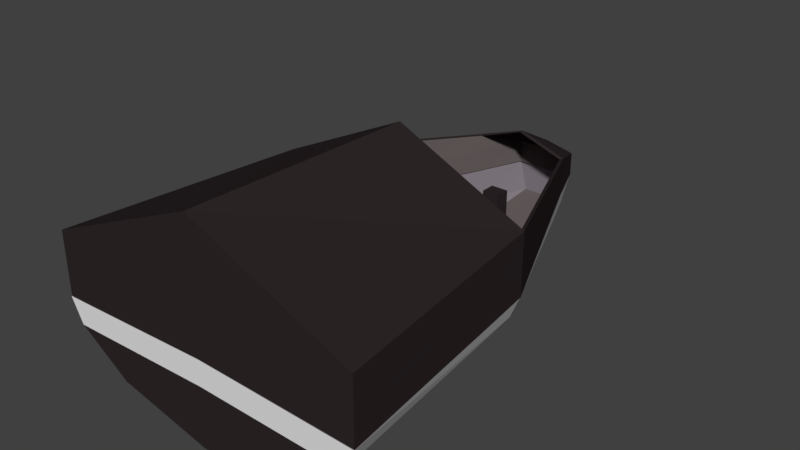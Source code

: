 # Source: CarTest.blend  (saved by Blender 2.79.0; exported with 4.5.12 LTS)
import bpy
from mathutils import Matrix  # noqa: F401  (used for matrix-valued properties, if any)

bpy.ops.wm.read_factory_settings(use_empty=True)
scene = bpy.context.scene
scene.name = 'Scene'

# ---- collections
col_collection_1 = bpy.data.collections.new('Collection 1'); scene.collection.children.link(col_collection_1)

# ---- materials (node trees are filled in below, after node groups)
mat_material_003 = bpy.data.materials.new('Material.003')
mat_material_003.alpha_threshold = 0.0
mat_material_003.use_transparent_shadow = False
mat_material_003.diffuse_color = (0.02902, 0.02121, 0.02257, 1.0)
mat_material_003.roughness = 0.5
mat_material_001 = bpy.data.materials.new('Material.001')
mat_material_001.alpha_threshold = 0.0
mat_material_001.use_transparent_shadow = False
mat_material_001.diffuse_color = (0.233, 0.2048, 0.2318, 1.0)
mat_material_001.roughness = 0.5
mat_material_002 = bpy.data.materials.new('Material.002')
mat_material_002.alpha_threshold = 0.0
mat_material_002.use_transparent_shadow = False
mat_material_002.diffuse_color = (0.1457, 0.1221, 0.1209, 1.0)
mat_material_002.roughness = 0.5
mat_material_004 = bpy.data.materials.new('Material.004')
mat_material_004.alpha_threshold = 0.0
mat_material_004.use_transparent_shadow = False
mat_material_004.roughness = 0.5

# ---- material node trees

# ---- world
world_world = bpy.data.worlds.new('World'); scene.world = world_world
world_world.color = (0.05088, 0.05088, 0.05088)
world_world.use_sun_shadow = False
world_world.sun_shadow_jitter_overblur = 0.0
world_world.cycles.sampling_method = 'MANUAL'

# ---- meshes
me_cube_002 = bpy.data.meshes.new('Cube.002')
me_cube_002.from_pydata([(-0.04803, 0.8651, -0.2752), (-0.04803, 0.8651, 0.04294), (-0.04803, 0.9625, -0.2445), (-0.04803, 0.9625, 0.04294), (0.06687, 0.8651, -0.2752), (0.06211, 0.8649, 0.04519), (0.06687, 0.9625, -0.2445), (0.06687, 0.9625, 0.04294)], [], [(0, 1, 3, 2), (2, 3, 7, 6), (6, 7, 5, 4), (4, 5, 1, 0), (2, 6, 4, 0), (7, 3, 1, 5)])
me_cube_002.materials.append(mat_material_003)
me_cube_002.use_remesh_preserve_volume = False
me_cube_002.use_remesh_preserve_attributes = False
me_cube_002.use_mirror_vertex_groups = False
me_cube_002.update()
me_plane_001 = bpy.data.meshes.new('Plane.001')
me_plane_001.from_pydata([(-0.6025, -1.5, -0.3659), (-0.1887, 0.9251, -0.2991), (-0.1439, 1.5, -0.1995), (-0.4973, 0.0, -0.3512), (-0.8271, -7.952e-05, 0.0008596), (-1.0, -1.5, 0.0008558), (-0.3118, 1.198, 0.0008556), (-0.1928, 1.5, 0.0008555), (-0.7665, -7.952e-05, -0.1448), (-0.2708, 1.198, -0.1984), (-0.9266, -1.5, -0.1464), (-2.661e-07, -1.5, -0.5006), (0.6025, -1.5, -0.3659), (0.1852, 0.9251, -0.2991), (0.1404, 1.5, -0.1995), (0.4973, 0.0, -0.3512), (-0.00172, 1.5, -0.2419), (-2.547e-07, 0.0, -0.4657), (-0.00172, 0.9251, -0.4028), (0.8237, -7.952e-05, 0.0008591), (1.0, -1.5, 0.0008551), (3.867e-10, -1.5, 0.03422), (-0.00172, 1.5, 0.0007944), (0.3084, 1.198, 0.0008554), (0.1893, 1.5, 0.0008554), (0.7631, -7.952e-05, -0.1448), (0.2673, 1.198, -0.1984), (0.9266, -1.5, -0.1464), (-5.894e-08, -1.5, -0.1232), (-0.00172, 1.5, -0.1974), (-0.8254, 0.0, -0.0008491), (-1.0, -1.5, -0.0008551), (-0.3101, 1.198, -0.0008554), (-0.1911, 1.5, -0.0008554), (0.8254, 0.0, -0.0008497), (1.0, -1.5, -0.0008558), (-3.867e-10, -1.5, 0.03216), (-2.588e-10, 1.5, -0.0007944), (0.3101, 1.198, -0.0008556), (0.1911, 1.5, -0.0008555), (-0.601, -1.494, -0.359), (-0.1843, 0.9233, -0.2903), (-0.1382, 1.492, -0.1993), (-0.4947, -0.001121, -0.3422), (-0.818, -0.002378, 0.004333), (-0.9941, -1.495, 0.00434), (-0.3028, 1.194, 0.003204), (-0.1867, 1.492, 0.002219), (-0.7569, -0.002609, -0.1436), (-0.2616, 1.194, -0.1977), (-0.9213, -1.493, -0.1452), (-0.00172, -1.494, -0.493), (0.5976, -1.494, -0.359), (0.1809, 0.9233, -0.2903), (0.1348, 1.492, -0.1993), (0.4913, -0.001121, -0.3422), (-6.185e-08, 1.493, -0.2352), (-2.547e-07, -0.0006891, -0.4558), (-1.022e-07, 0.9235, -0.393), (0.8146, -0.002378, 0.004332), (0.9907, -1.495, 0.004339), (-0.00172, -1.49, 0.03422), (-0.00172, 1.49, 0.0007944), (0.2994, 1.194, 0.003203), (0.1833, 1.492, 0.002219), (0.7535, -0.002609, -0.1436), (0.2581, 1.194, -0.1977), (0.9179, -1.493, -0.1452), (-0.00172, -1.491, -0.1277), (-0.00172, 1.49, -0.1974), (-0.8154, 0.0, -0.000839), (-0.9945, -1.492, -0.0008506), (-0.3076, 1.188, -0.0008487), (-0.1898, 1.49, -0.0008499), (0.8154, 0.0, -0.0008396), (0.9945, -1.492, -0.0008512), (-3.867e-10, -1.49, 0.03194), (-2.588e-10, 1.49, -0.0007892), (0.3076, 1.188, -0.0008489), (0.1898, 1.49, -0.00085)], [(37, 33), (33, 32), (32, 30), (31, 36), (30, 31), (37, 39), (39, 38), (38, 34), (35, 36), (34, 35), (77, 73), (73, 72), (72, 70), (71, 76), (70, 71), (77, 79), (79, 78), (78, 74), (75, 76), (74, 75)], [(18, 1, 2, 16), (11, 0, 3, 17), (17, 3, 1, 18), (10, 8, 3, 0), (28, 10, 0, 11), (8, 9, 1, 3), (9, 2, 1), (2, 29, 16), (7, 22, 29, 2), (6, 7, 2, 9), (4, 6, 9, 8), (21, 5, 10, 28), (5, 4, 8, 10), (18, 16, 14, 13), (11, 17, 15, 12), (17, 18, 13, 15), (27, 12, 15, 25), (28, 11, 12, 27), (25, 15, 13, 26), (26, 13, 14), (14, 16, 29), (24, 14, 29, 22), (23, 26, 14, 24), (19, 25, 26, 23), (21, 28, 27, 20), (20, 27, 25, 19), (58, 56, 42, 41), (51, 57, 43, 40), (57, 58, 41, 43), (50, 40, 43, 48), (68, 51, 40, 50), (48, 43, 41, 49), (49, 41, 42), (42, 56, 69), (47, 42, 69, 62), (46, 49, 42, 47), (44, 48, 49, 46), (61, 68, 50, 45), (45, 50, 48, 44), (58, 53, 54, 56), (51, 52, 55, 57), (57, 55, 53, 58), (67, 65, 55, 52), (68, 67, 52, 51), (65, 66, 53, 55), (66, 54, 53), (54, 69, 56), (64, 62, 69, 54), (63, 64, 54, 66), (59, 63, 66, 65), (61, 60, 67, 68), (60, 59, 65, 67), (22, 7, 47, 62), (7, 6, 46, 47), (6, 4, 44, 46), (5, 21, 61, 45), (4, 5, 45, 44), (24, 22, 62, 64), (23, 24, 64, 63), (19, 23, 63, 59), (21, 20, 60, 61), (20, 19, 59, 60), (2, 14, 54, 42), (42, 41, 69), (53, 54, 69), (69, 41, 53), (55, 53, 41), (43, 55, 41), (43, 40, 55), (52, 55, 40)])
me_plane_001.polygons.foreach_set('material_index', [2, 2, 2, 2, 2, 2, 2, 2, 3, 3, 3, 3, 3, 2, 2, 2, 2, 2, 2, 2, 2, 3, 3, 3, 3, 3, 0, 0, 0, 0, 0, 0, 0, 0, 0, 0, 0, 0, 0, 0, 0, 0, 0, 0, 0, 0, 0, 0, 0, 0, 0, 0, 0, 0, 0, 0, 0, 0, 0, 0, 0, 0, 0, 1, 1, 1, 1, 1, 1, 1])
me_plane_001.materials.append(mat_material_001)
me_plane_001.materials.append(mat_material_002)
me_plane_001.materials.append(mat_material_003)
me_plane_001.materials.append(mat_material_004)
me_plane_001.use_remesh_preserve_volume = False
me_plane_001.use_remesh_preserve_attributes = False
me_plane_001.use_mirror_vertex_groups = False
me_plane_001.update()
me_plane = bpy.data.meshes.new('Plane')
me_plane.from_pydata([(0.001567, -1.498, 0.8172), (-0.9984, -1.498, 0.3941), (-0.31, 1.2, 0.2477), (-0.1895, 1.502, 0.1491), (-0.8253, 0.001515, 0.3941), (0.001567, 1.502, 0.1903), (9.583e-05, 0.001515, 0.7823), (9.583e-05, 1.2, 0.3523), (-0.8239, 0.002409, -0.000332), (-0.9984, -1.498, -0.000332), (0.001567, -1.498, -0.0006634), (0.001567, 1.502, -0.0002709), (-0.3085, 1.2, -0.000332), (-0.1895, 1.502, -0.000332), (-0.8239, 0.002409, 0.1469), (-0.3085, 1.2, 0.1469), (-0.1895, 1.502, 0.1469), (-0.9984, -1.498, 0.1469), (0.001567, -1.498, 0.1814), (0.001567, 1.502, 0.1459), (-0.8239, 0.002409, 0.001379), (-0.9984, -1.498, 0.001379), (0.001567, -1.498, 0.00171), (0.001567, 1.502, 0.001318), (-0.3085, 1.2, 0.001379), (-0.1895, 1.502, 0.001379), (0.001567, -1.481, 0.8088), (-0.9833, -1.481, 0.3909), (-0.2953, 1.18, 0.2443), (-0.1799, 1.477, 0.1473), (-0.807, -0.008575, 0.3902), (0.001567, 1.474, 0.1867), (0.001567, -0.009147, 0.773), (0.001413, 1.178, 0.3472), (-0.8052, -0.008521, -0.000332), (-0.9831, -1.478, -0.000332), (0.001567, -1.468, -0.0006634), (0.001567, 1.472, -0.0002709), (-0.1796, 1.476, -0.000332), (-0.8052, -0.008521, 0.1469), (-0.2915, 1.185, 0.1469), (-0.1796, 1.476, 0.1469), (-0.9831, -1.478, 0.1469), (0.001567, -1.468, 0.1814), (0.001567, 1.472, 0.1459), (0.001567, -1.468, 0.001687), (0.001567, 1.472, 0.001302), (-0.294, 1.186, 0.0007968), (0.001567, 1.472, 0.003489)], [(23, 25), (25, 24), (24, 20), (21, 22), (20, 21), (38, 46)], [(7, 5, 3, 2), (0, 6, 4, 1), (17, 1, 4, 14), (18, 0, 1, 17), (14, 4, 2, 15), (15, 2, 3, 16), (16, 3, 5, 19), (13, 16, 19, 11), (12, 15, 16, 13), (8, 14, 15, 12), (10, 18, 17, 9), (9, 17, 14, 8), (33, 28, 29, 31), (26, 27, 30, 32), (42, 39, 30, 27), (43, 42, 27, 26), (39, 40, 28, 30), (40, 41, 29, 28), (41, 44, 31, 29), (38, 37, 44, 41), (36, 35, 42, 43), (35, 34, 39, 42), (47, 38, 41, 40), (34, 47, 40, 39), (13, 11, 37, 38), (10, 9, 35, 36), (9, 8, 34, 35), (12, 13, 38, 47), (8, 12, 47, 34), (6, 32, 30, 4), (30, 6, 4), (6, 30, 32), (30, 28, 2), (4, 30, 2), (28, 33, 7), (7, 2, 28)])
me_plane.polygons.foreach_set('material_index', [0, 0, 0, 0, 0, 0, 0, 0, 0, 0, 0, 0, 0, 1, 1, 1, 1, 1, 0, 1, 1, 1, 1, 1, 0, 0, 0, 0, 0, 0, 0, 0, 0, 0, 0, 0])
me_plane.materials.append(mat_material_003)
me_plane.materials.append(mat_material_002)
me_plane.use_remesh_preserve_volume = False
me_plane.use_remesh_preserve_attributes = False
me_plane.use_mirror_vertex_groups = False
me_plane.update()

# ---- objects
ob_wheelattach = bpy.data.objects.new('WheelAttach', me_cube_002)
ob_car_bottom = bpy.data.objects.new('Car_Bottom', me_plane_001)
ob_car_top = bpy.data.objects.new('Car_Top', me_plane)

# ---- transforms, parenting, visibility, modifiers, constraints
ob_wheelattach.location = (0.0, 0.0, 0.0)
ob_wheelattach.lineart.crease_threshold = 0.0
ob_car_bottom.location = (0.0, 0.0, 0.0)
ob_car_bottom.lineart.crease_threshold = 0.0
ob_car_top.location = (0.0, 0.0, 0.0)
ob_car_top.lineart.crease_threshold = 0.0
_m = ob_car_top.modifiers.new('Mirror', 'MIRROR')
_m.merge_threshold = 0.0103

# ---- collection membership
col_collection_1.objects.link(ob_wheelattach)
col_collection_1.objects.link(ob_car_bottom)
col_collection_1.objects.link(ob_car_top)

# ---- scene / render settings (as saved in the file)
scene.frame_start = 1; scene.frame_end = 250; scene.frame_set(87)
scene.render.engine = 'BLENDER_EEVEE_NEXT'
scene.render.resolution_percentage = 50
scene.render.dither_intensity = 0.0
scene.cycles.use_denoising = False
scene.cycles.samples = 128
scene.cycles.sampling_pattern = 'TABULATED_SOBOL'
scene.cycles.use_adaptive_sampling = False
scene.cycles.use_light_tree = False
scene.cycles.blur_glossy = 0.0
scene.cycles.sample_clamp_indirect = 0.0
scene.view_settings.view_transform = 'Standard'
bpy.context.view_layer.update()

# ---- added for rendering (the .blend has no active camera and no usable light): camera, sun
cam_auto = bpy.data.cameras.new('AutoCamera')
cam_auto.lens = 50.0
cam_auto.sensor_width = 36.0
cam_auto.clip_end = 1000.0
ob_auto_camera = bpy.data.objects.new('AutoCamera', cam_auto)
scene.collection.objects.link(ob_auto_camera)
ob_auto_camera.location = (3.55351, -4.26301, 3.00108)
ob_auto_camera.rotation_euler = (1.09748, -7.21219e-08, 0.694738)
scene.camera = ob_auto_camera
light_auto_sun = bpy.data.lights.new('AutoSun', 'SUN')
light_auto_sun.energy = 3.0
light_auto_sun.angle = 0.0523599
ob_auto_sun = bpy.data.objects.new('AutoSun', light_auto_sun)
scene.collection.objects.link(ob_auto_sun)
ob_auto_sun.rotation_euler = (0.872665, 0.174533, 0.523599)
bpy.context.view_layer.update()
